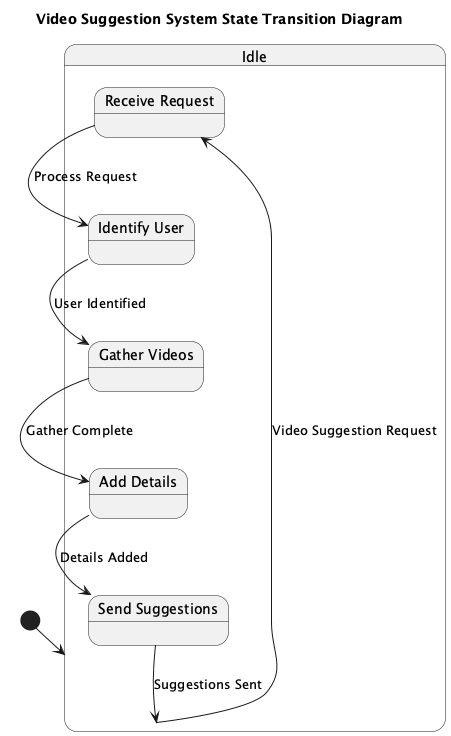

The diagram above was rendered by PlantUML. Its source (embedded in the PNG):
@startuml
title Video Suggestion System State Transition Diagram

[*] --> Idle

state Idle {
  state "Receive Request" as ReceiveRequest
  state "Identify User" as IdentifyUser
  state "Gather Videos" as GatherVideos
  state "Add Details" as AddDetails
  state "Send Suggestions" as SendSuggestions
}

Idle --> ReceiveRequest : Video Suggestion Request

ReceiveRequest --> IdentifyUser : Process Request
IdentifyUser --> GatherVideos : User Identified
GatherVideos --> AddDetails : Gather Complete
AddDetails --> SendSuggestions : Details Added
SendSuggestions --> Idle : Suggestions Sent

@enduml